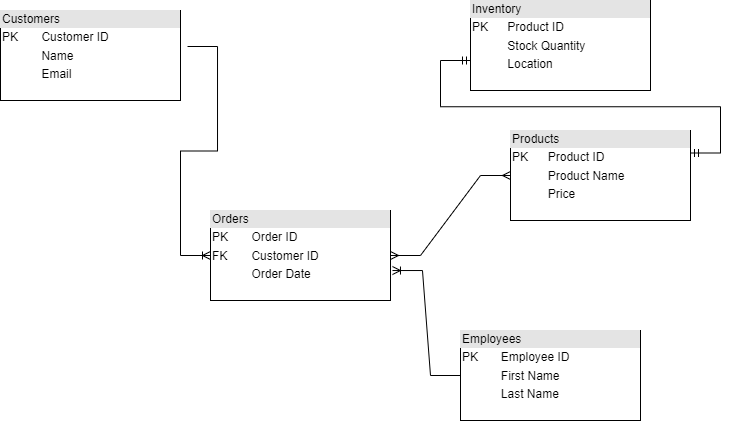

The diagram above was exported from draw.io. Its source (the exported page's mxGraphModel, read from the mxfile embedded in the PNG):
<mxGraphModel dx="1434" dy="782" grid="1" gridSize="10" guides="1" tooltips="1" connect="1" arrows="1" fold="1" page="1" pageScale="1" pageWidth="850" pageHeight="1100" math="0" shadow="0">
  <root>
    <mxCell id="0" />
    <mxCell id="1" parent="0" />
    <mxCell id="D8YKNxV5w4Ne3zE_xBMP-39" value="&lt;div style=&quot;box-sizing:border-box;width:100%;background:#e4e4e4;padding:2px;&quot;&gt;Employees&lt;/div&gt;&lt;table style=&quot;width:100%;font-size:1em;&quot; cellpadding=&quot;2&quot; cellspacing=&quot;0&quot;&gt;&lt;tbody&gt;&lt;tr&gt;&lt;td&gt;PK&lt;/td&gt;&lt;td&gt;Employee ID&lt;/td&gt;&lt;/tr&gt;&lt;tr&gt;&lt;td&gt;&lt;br&gt;&lt;/td&gt;&lt;td&gt;First Name&lt;/td&gt;&lt;/tr&gt;&lt;tr&gt;&lt;td&gt;&lt;/td&gt;&lt;td&gt;Last Name&lt;/td&gt;&lt;/tr&gt;&lt;/tbody&gt;&lt;/table&gt;" style="verticalAlign=top;align=left;overflow=fill;html=1;whiteSpace=wrap;" parent="1" vertex="1">
      <mxGeometry x="490" y="410" width="180" height="90" as="geometry" />
    </mxCell>
    <mxCell id="D8YKNxV5w4Ne3zE_xBMP-40" value="&lt;div style=&quot;box-sizing:border-box;width:100%;background:#e4e4e4;padding:2px;&quot;&gt;Inventory&lt;/div&gt;&lt;table style=&quot;width:100%;font-size:1em;&quot; cellpadding=&quot;2&quot; cellspacing=&quot;0&quot;&gt;&lt;tbody&gt;&lt;tr&gt;&lt;td&gt;PK&lt;/td&gt;&lt;td&gt;Product ID&lt;/td&gt;&lt;/tr&gt;&lt;tr&gt;&lt;td&gt;&lt;br&gt;&lt;/td&gt;&lt;td&gt;Stock Quantity&lt;/td&gt;&lt;/tr&gt;&lt;tr&gt;&lt;td&gt;&lt;/td&gt;&lt;td&gt;Location&lt;/td&gt;&lt;/tr&gt;&lt;/tbody&gt;&lt;/table&gt;" style="verticalAlign=top;align=left;overflow=fill;html=1;whiteSpace=wrap;" parent="1" vertex="1">
      <mxGeometry x="500" y="80" width="180" height="90" as="geometry" />
    </mxCell>
    <mxCell id="D8YKNxV5w4Ne3zE_xBMP-41" value="&lt;div style=&quot;box-sizing:border-box;width:100%;background:#e4e4e4;padding:2px;&quot;&gt;Customers&lt;/div&gt;&lt;table style=&quot;width:100%;font-size:1em;&quot; cellpadding=&quot;2&quot; cellspacing=&quot;0&quot;&gt;&lt;tbody&gt;&lt;tr&gt;&lt;td&gt;PK&lt;/td&gt;&lt;td&gt;Customer ID&lt;/td&gt;&lt;/tr&gt;&lt;tr&gt;&lt;td&gt;&lt;br&gt;&lt;/td&gt;&lt;td&gt;Name&lt;/td&gt;&lt;/tr&gt;&lt;tr&gt;&lt;td&gt;&lt;/td&gt;&lt;td&gt;Email&lt;/td&gt;&lt;/tr&gt;&lt;/tbody&gt;&lt;/table&gt;" style="verticalAlign=top;align=left;overflow=fill;html=1;whiteSpace=wrap;" parent="1" vertex="1">
      <mxGeometry x="30" y="90" width="180" height="90" as="geometry" />
    </mxCell>
    <mxCell id="D8YKNxV5w4Ne3zE_xBMP-42" value="&lt;div style=&quot;box-sizing:border-box;width:100%;background:#e4e4e4;padding:2px;&quot;&gt;Orders&lt;/div&gt;&lt;table style=&quot;width:100%;font-size:1em;&quot; cellpadding=&quot;2&quot; cellspacing=&quot;0&quot;&gt;&lt;tbody&gt;&lt;tr&gt;&lt;td&gt;PK&lt;/td&gt;&lt;td&gt;Order ID&lt;/td&gt;&lt;/tr&gt;&lt;tr&gt;&lt;td&gt;FK&lt;/td&gt;&lt;td&gt;Customer ID&lt;/td&gt;&lt;/tr&gt;&lt;tr&gt;&lt;td&gt;&lt;/td&gt;&lt;td&gt;Order Date&lt;/td&gt;&lt;/tr&gt;&lt;/tbody&gt;&lt;/table&gt;" style="verticalAlign=top;align=left;overflow=fill;html=1;whiteSpace=wrap;" parent="1" vertex="1">
      <mxGeometry x="240" y="290" width="180" height="90" as="geometry" />
    </mxCell>
    <mxCell id="D8YKNxV5w4Ne3zE_xBMP-43" value="&lt;div style=&quot;box-sizing:border-box;width:100%;background:#e4e4e4;padding:2px;&quot;&gt;Products&lt;/div&gt;&lt;table style=&quot;width:100%;font-size:1em;&quot; cellpadding=&quot;2&quot; cellspacing=&quot;0&quot;&gt;&lt;tbody&gt;&lt;tr&gt;&lt;td&gt;PK&lt;/td&gt;&lt;td&gt;Product ID&lt;/td&gt;&lt;/tr&gt;&lt;tr&gt;&lt;td&gt;&lt;/td&gt;&lt;td&gt;Product Name&lt;/td&gt;&lt;/tr&gt;&lt;tr&gt;&lt;td&gt;&lt;/td&gt;&lt;td&gt;Price&lt;/td&gt;&lt;/tr&gt;&lt;/tbody&gt;&lt;/table&gt;" style="verticalAlign=top;align=left;overflow=fill;html=1;whiteSpace=wrap;" parent="1" vertex="1">
      <mxGeometry x="540" y="210" width="180" height="90" as="geometry" />
    </mxCell>
    <mxCell id="-kY0E87QA3V5Dck6nkGo-1" value="" style="edgeStyle=entityRelationEdgeStyle;fontSize=12;html=1;endArrow=ERoneToMany;rounded=0;exitX=1.039;exitY=0.4;exitDx=0;exitDy=0;exitPerimeter=0;" edge="1" parent="1" source="D8YKNxV5w4Ne3zE_xBMP-41" target="D8YKNxV5w4Ne3zE_xBMP-42">
      <mxGeometry width="100" height="100" relative="1" as="geometry">
        <mxPoint x="370" y="450" as="sourcePoint" />
        <mxPoint x="470" y="350" as="targetPoint" />
      </mxGeometry>
    </mxCell>
    <mxCell id="-kY0E87QA3V5Dck6nkGo-4" value="" style="edgeStyle=entityRelationEdgeStyle;fontSize=12;html=1;endArrow=ERoneToMany;rounded=0;exitX=0;exitY=0.5;exitDx=0;exitDy=0;entryX=1.011;entryY=0.667;entryDx=0;entryDy=0;entryPerimeter=0;" edge="1" parent="1" source="D8YKNxV5w4Ne3zE_xBMP-39" target="D8YKNxV5w4Ne3zE_xBMP-42">
      <mxGeometry width="100" height="100" relative="1" as="geometry">
        <mxPoint x="370" y="450" as="sourcePoint" />
        <mxPoint x="230" y="360" as="targetPoint" />
        <Array as="points">
          <mxPoint x="240" y="360" />
        </Array>
      </mxGeometry>
    </mxCell>
    <mxCell id="-kY0E87QA3V5Dck6nkGo-5" value="" style="edgeStyle=entityRelationEdgeStyle;fontSize=12;html=1;endArrow=ERmandOne;startArrow=ERmandOne;rounded=0;entryX=0.994;entryY=0.844;entryDx=0;entryDy=0;entryPerimeter=0;exitX=1;exitY=0.25;exitDx=0;exitDy=0;" edge="1" parent="1" source="D8YKNxV5w4Ne3zE_xBMP-43">
      <mxGeometry width="100" height="100" relative="1" as="geometry">
        <mxPoint x="541.08" y="239.04" as="sourcePoint" />
        <mxPoint x="500.0000000000001" y="140.00000000000003" as="targetPoint" />
        <Array as="points">
          <mxPoint x="551.08" y="214.04" />
          <mxPoint x="261.08" y="124.03999999999999" />
          <mxPoint x="571.08" y="174.04" />
        </Array>
      </mxGeometry>
    </mxCell>
    <mxCell id="-kY0E87QA3V5Dck6nkGo-7" value="" style="edgeStyle=entityRelationEdgeStyle;fontSize=12;html=1;endArrow=ERmany;startArrow=ERmany;rounded=0;entryX=0;entryY=0.5;entryDx=0;entryDy=0;exitX=1;exitY=0.5;exitDx=0;exitDy=0;" edge="1" parent="1" source="D8YKNxV5w4Ne3zE_xBMP-42" target="D8YKNxV5w4Ne3zE_xBMP-43">
      <mxGeometry width="100" height="100" relative="1" as="geometry">
        <mxPoint x="370" y="450" as="sourcePoint" />
        <mxPoint x="470" y="350" as="targetPoint" />
        <Array as="points">
          <mxPoint x="460" y="310" />
        </Array>
      </mxGeometry>
    </mxCell>
  </root>
</mxGraphModel>